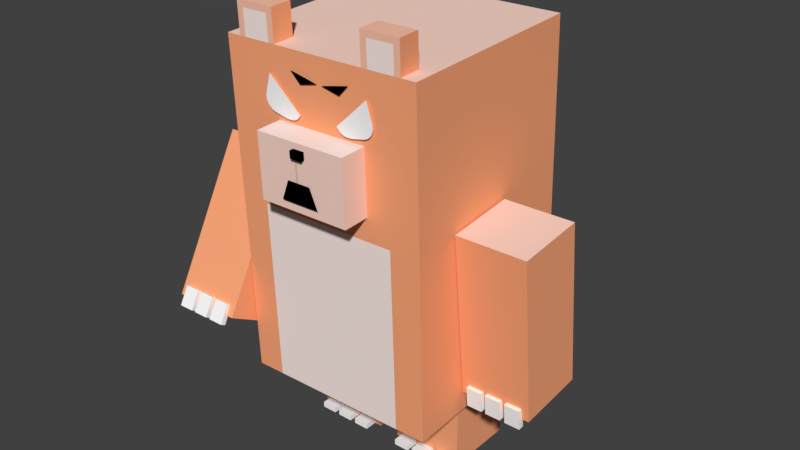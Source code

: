 # Source: bear_attack.blend  (saved by Blender 2.79.0; exported with 4.5.12 LTS)
import bpy
from mathutils import Matrix  # noqa: F401  (used for matrix-valued properties, if any)

bpy.ops.wm.read_factory_settings(use_empty=True)
scene = bpy.context.scene
scene.name = 'Scene'

# ---- collections
col_collection_1 = bpy.data.collections.new('Collection 1'); scene.collection.children.link(col_collection_1)

# ---- materials (node trees are filled in below, after node groups)
mat_frontcol = bpy.data.materials.new('FrontCol')
mat_frontcol.alpha_threshold = 0.0
mat_frontcol.use_transparent_shadow = False
mat_frontcol.diffuse_color = (1.0, 1.0, 1.0, 1.0)
mat_frontcol.specular_color = (0.3294, 0.3294, 0.3294)
mat_frontcol.roughness = 0.5
mat_color_05 = bpy.data.materials.new('Color_05')
mat_color_05.alpha_threshold = 0.0
mat_color_05.use_transparent_shadow = False
mat_color_05.diffuse_color = (1.0, 1.0, 1.0, 1.0)
mat_color_05.specular_color = (0.3294, 0.3294, 0.3294)
mat_color_05.roughness = 0.5
mat_frontcol_001 = bpy.data.materials.new('FrontCol.001')
mat_frontcol_001.alpha_threshold = 0.0
mat_frontcol_001.use_transparent_shadow = False
mat_frontcol_001.diffuse_color = (1.0, 1.0, 1.0, 1.0)
mat_frontcol_001.specular_color = (0.3294, 0.3294, 0.3294)
mat_frontcol_001.roughness = 0.5
mat_color_m0_001 = bpy.data.materials.new('Color_M0.001')
mat_color_m0_001.alpha_threshold = 0.0
mat_color_m0_001.use_transparent_shadow = False
mat_color_m0_001.diffuse_color = (0.0, 0.0, 0.0, 1.0)
mat_color_m0_001.specular_color = (0.3294, 0.3294, 0.3294)
mat_color_m0_001.roughness = 0.5
mat_color_b0_001 = bpy.data.materials.new('Color_B0.001')
mat_color_b0_001.alpha_threshold = 0.0
mat_color_b0_001.use_transparent_shadow = False
mat_color_b0_001.diffuse_color = (1.0, 0.3961, 0.1961, 1.0)
mat_color_b0_001.specular_color = (0.3294, 0.3294, 0.3294)
mat_color_b0_001.roughness = 0.5
mat_foregrou_001 = bpy.data.materials.new('Foregrou.001')
mat_foregrou_001.alpha_threshold = 0.0
mat_foregrou_001.use_transparent_shadow = False
mat_foregrou_001.diffuse_color = (0.0, 0.0, 0.0, 1.0)
mat_foregrou_001.specular_color = (0.3294, 0.3294, 0.3294)
mat_foregrou_001.roughness = 0.5
mat_color_01_001 = bpy.data.materials.new('Color_01.001')
mat_color_01_001.alpha_threshold = 0.0
mat_color_01_001.use_transparent_shadow = False
mat_color_01_001.diffuse_color = (1.0, 0.2471, 0.0, 1.0)
mat_color_01_001.specular_color = (0.3294, 0.3294, 0.3294)
mat_color_01_001.roughness = 0.5
mat_color_03 = bpy.data.materials.new('Color_03')
mat_color_03.alpha_threshold = 0.0
mat_color_03.use_transparent_shadow = False
mat_color_03.diffuse_color = (1.0, 0.8471, 0.8, 1.0)
mat_color_03.specular_color = (0.3294, 0.3294, 0.3294)
mat_color_03.roughness = 0.5
mat_color_02_001 = bpy.data.materials.new('Color_02.001')
mat_color_02_001.alpha_threshold = 0.0
mat_color_02_001.use_transparent_shadow = False
mat_color_02_001.diffuse_color = (1.0, 0.698, 0.6, 1.0)
mat_color_02_001.specular_color = (0.3294, 0.3294, 0.3294)
mat_color_02_001.roughness = 0.5
mat_color_04 = bpy.data.materials.new('Color_04')
mat_color_04.alpha_threshold = 0.0
mat_color_04.use_transparent_shadow = False
mat_color_04.diffuse_color = (1.0, 0.549, 0.3961, 1.0)
mat_color_04.specular_color = (0.3294, 0.3294, 0.3294)
mat_color_04.roughness = 0.5
mat_color_c0 = bpy.data.materials.new('Color_C0')
mat_color_c0.alpha_threshold = 0.0
mat_color_c0.use_transparent_shadow = False
mat_color_c0.diffuse_color = (1.0, 0.898, 0.8, 1.0)
mat_color_c0.specular_color = (0.3294, 0.3294, 0.3294)
mat_color_c0.roughness = 0.5

# ---- material node trees

# ---- world
world_world = bpy.data.worlds.new('World'); scene.world = world_world
world_world.color = (0.05088, 0.05088, 0.05088)
world_world.use_sun_shadow = False
world_world.sun_shadow_jitter_overblur = 0.0
world_world.cycles.sampling_method = 'MANUAL'

# ---- meshes
me_camera = bpy.data.meshes.new('Camera')
me_camera.from_pydata([], [], [])
me_camera.use_remesh_preserve_volume = False
me_camera.use_remesh_preserve_attributes = False
me_camera.use_mirror_vertex_groups = False
me_camera.update()
me_camera_002 = bpy.data.meshes.new('Camera.002')
me_camera_002.from_pydata([(-5.665, -23.82, 81.19), (-6.288, -23.82, 81.07), (-6.014, -23.82, 81.11), (-6.84, -23.82, 81.05), (-5.302, -23.82, 81.31), (-4.912, -23.82, 81.53), (-7.52, -23.82, 81.07), (-4.628, -23.82, 81.77), (-10.63, -23.82, 81.75), (-4.193, -23.82, 82.29), (-4.042, -23.82, 82.54), (-7.111, -23.82, 85.42), (-11.3, -23.82, 82.03), (-11.87, -23.82, 82.47), (-12.31, -23.82, 83.05), (-12.58, -23.82, 83.72), (-12.67, -23.82, 84.43), (-11.27, -23.82, 89.39), (-12.57, -23.82, 85.15), (7.68, -23.82, 81.08), (11.48, -23.82, 81.73), (8.36, -23.82, 81.09), (12.15, -23.82, 82.0), (7.129, -23.82, 81.11), (12.73, -23.82, 82.44), (6.855, -23.82, 81.14), (6.507, -23.82, 81.23), (6.145, -23.82, 81.36), (13.17, -23.82, 83.01), (5.758, -23.82, 81.58), (5.477, -23.82, 81.82), (13.45, -23.82, 83.68), (5.047, -23.82, 82.34), (13.55, -23.82, 84.39), (4.899, -23.82, 82.6), (8.001, -23.82, 85.44), (13.46, -23.82, 85.11), (12.21, -23.82, 89.37)], [], [(0, 1, 2), (1, 0, 3), (3, 0, 4), (3, 4, 5), (3, 5, 6), (6, 5, 7), (6, 7, 8), (8, 7, 9), (8, 9, 10), (8, 10, 11), (8, 11, 12), (12, 11, 13), (13, 11, 14), (14, 11, 15), (15, 11, 16), (16, 11, 17), (16, 17, 18), (19, 20, 21), (20, 19, 22), (22, 19, 23), (22, 23, 24), (24, 23, 25), (24, 25, 26), (24, 26, 27), (24, 27, 28), (28, 27, 29), (28, 29, 30), (28, 30, 31), (31, 30, 32), (31, 32, 33), (33, 32, 34), (33, 34, 35), (33, 35, 36), (36, 35, 37)])
_uv = me_camera_002.uv_layers.new(name='UVMap')
_uv.uv.foreach_set('vector', [15.3, 6.076, 14.03, 6.073, 14.59, 6.045, 14.03, 6.073, 15.3, 6.076, 12.94, 6.219, 12.94, 6.219, 15.3, 6.076, 16.06, 6.195, 12.94, 6.219, 16.06, 6.195, 16.91, 6.494, 12.94, 6.219, 16.91, 6.494, 11.61, 6.511, 11.61, 6.511, 16.91, 6.494, 17.55, 6.862, 11.61, 6.511, 17.55, 6.862, 5.718, 8.938, 5.718, 8.938, 17.55, 6.862, 18.59, 7.72, 5.718, 8.938, 18.59, 7.72, 18.97, 8.166, 5.718, 8.938, 18.97, 8.166, 13.95, 14.92, 5.718, 8.938, 13.95, 14.92, 4.507, 9.724, 4.507, 9.724, 13.95, 14.92, 3.54, 10.8, 3.54, 10.8, 13.95, 14.92, 2.885, 12.08, 2.885, 12.08, 13.95, 14.92, 2.585, 13.5, 2.585, 13.5, 13.95, 14.92, 2.66, 14.94, 2.66, 14.94, 13.95, 14.92, 7.16, 24.2, 2.66, 14.94, 7.16, 24.2, 3.106, 16.31, -41.53, 1.144, -49.25, 1.093, -42.88, 0.9398, -49.25, 1.093, -41.53, 1.144, -50.66, 1.393, -50.66, 1.393, -41.53, 1.144, -40.46, 1.399, -50.66, 1.393, -40.46, 1.399, -51.95, 2.049, -51.95, 2.049, -40.46, 1.399, -39.93, 1.571, -51.95, 2.049, -39.93, 1.571, -39.28, 1.856, -51.95, 2.049, -39.28, 1.856, -38.61, 2.24, -51.95, 2.049, -38.61, 2.24, -53.02, 3.015, -53.02, 3.015, -38.61, 2.24, -37.93, 2.822, -53.02, 3.015, -37.93, 2.822, -37.46, 3.395, -53.02, 3.015, -37.46, 3.395, -53.81, 4.226, -53.81, 4.226, -37.46, 3.395, -36.8, 4.569, -53.81, 4.226, -36.8, 4.569, -54.26, 5.6, -54.26, 5.6, -36.8, 4.569, -36.6, 5.123, -54.26, 5.6, -36.6, 5.123, -43.71, 9.629, -54.26, 5.6, -43.71, 9.629, -54.33, 7.042, -54.33, 7.042, -43.71, 9.629, -53.38, 15.86])
me_camera_002.materials.append(mat_frontcol)
me_camera_002.use_remesh_preserve_volume = False
me_camera_002.use_remesh_preserve_attributes = False
me_camera_002.use_mirror_vertex_groups = False
me_camera_002.update()
me_mesh01_001 = bpy.data.meshes.new('Mesh01.001')
me_mesh01_001.from_pydata([(-2.604, -29.99, 72.28), (4.396, -29.99, 67.88), (-4.354, -29.99, 67.88), (2.709, -29.99, 72.28), (7.6, -23.69, 90.96), (1.321, -23.69, 89.58), (5.418, -23.69, 88.62), (3.052, -23.69, 89.97), (7.6, -23.69, 90.96), (3.052, -23.62, 89.97), (3.052, -23.69, 89.97), (7.6, -23.62, 90.96), (7.6, -23.69, 90.96), (5.418, -23.62, 88.62), (7.6, -23.62, 90.96), (5.418, -23.69, 88.62), (1.321, -23.69, 89.58), (5.418, -23.62, 88.62), (5.418, -23.69, 88.62), (1.321, -23.62, 89.58), (3.052, -23.69, 89.97), (1.321, -23.62, 89.58), (1.321, -23.69, 89.58), (3.052, -23.62, 89.97), (7.6, -23.62, 90.96), (1.321, -23.62, 89.58), (3.052, -23.62, 89.97), (5.418, -23.62, 88.62), (-6.211, -23.62, 90.97), (0.06821, -23.62, 89.59), (-4.03, -23.62, 88.64), (-1.663, -23.62, 89.98), (-6.211, -23.62, 90.97), (-1.663, -23.69, 89.98), (-1.663, -23.62, 89.98), (-6.211, -23.69, 90.97), (-6.211, -23.62, 90.97), (-4.03, -23.69, 88.64), (-6.211, -23.69, 90.97), (-4.03, -23.62, 88.64), (0.06821, -23.62, 89.59), (-4.03, -23.69, 88.64), (-4.03, -23.62, 88.64), (0.06821, -23.69, 89.59), (-1.663, -23.62, 89.98), (0.06821, -23.69, 89.59), (0.06821, -23.62, 89.59), (-1.663, -23.69, 89.98), (-6.211, -23.69, 90.97), (0.06821, -23.69, 89.59), (-1.663, -23.69, 89.98), (-4.03, -23.69, 88.64)], [], [(0, 1, 2), (1, 0, 3), (4, 5, 6), (5, 4, 7), (8, 9, 10), (9, 8, 11), (12, 13, 14), (13, 12, 15), (16, 17, 18), (17, 16, 19), (20, 21, 22), (21, 20, 23), (24, 25, 26), (25, 24, 27), (28, 29, 30), (29, 28, 31), (32, 33, 34), (33, 32, 35), (36, 37, 38), (37, 36, 39), (40, 41, 42), (41, 40, 43), (44, 45, 46), (45, 44, 47), (48, 49, 50), (49, 48, 51)])
me_mesh01_001.polygons.foreach_set('material_index', [2, 2, 2, 2, 2, 2, 2, 2, 2, 2, 2, 2, 2, 2, 2, 2, 2, 2, 2, 2, 2, 2, 2, 2, 2, 2])
_uv = me_mesh01_001.uv_layers.new(name='UVMap')
_uv.uv.foreach_set('vector', [2.604, 72.28, -4.396, 67.88, 4.354, 67.88, -4.396, 67.88, 2.604, 72.28, -2.709, 72.28, 7.6, 90.96, 1.321, 89.58, 5.418, 88.62, 1.321, 89.58, 7.6, 90.96, 3.052, 89.97, 23.89, 26.76, 23.82, 22.1, 23.89, 22.1, 23.82, 22.1, 23.89, 26.76, 23.82, 26.76, -23.89, 71.69, -23.82, 68.49, -23.82, 71.69, -23.82, 68.49, -23.89, 71.69, -23.89, 68.49, 23.89, 18.98, 23.82, 14.77, 23.89, 14.77, 23.82, 14.77, 23.89, 18.98, 23.82, 18.98, 23.89, 23.07, 23.82, 21.29, 23.89, 21.29, 23.82, 21.29, 23.89, 23.07, 23.82, 23.07, -7.6, 90.96, -1.321, 89.58, -3.052, 89.97, -1.321, 89.58, -7.6, 90.96, -5.418, 88.62, 6.211, 90.97, -0.06821, 89.59, 4.03, 88.64, -0.06821, 89.59, 6.211, 90.97, 1.663, 89.98, -23.82, 25.4, -23.89, 20.75, -23.82, 20.75, -23.89, 20.75, -23.82, 25.4, -23.89, 25.4, 23.82, 70.75, 23.89, 67.55, 23.89, 70.75, 23.89, 67.55, 23.82, 70.75, 23.82, 67.55, -23.82, 20.34, -23.89, 16.13, -23.82, 16.13, -23.89, 16.13, -23.82, 20.34, -23.89, 20.34, -23.82, 21.72, -23.89, 19.94, -23.82, 19.94, -23.89, 19.94, -23.82, 21.72, -23.89, 21.72, -6.211, 90.97, 0.06821, 89.59, -1.663, 89.98, 0.06821, 89.59, -6.211, 90.97, -4.03, 88.64])
me_mesh01_001.materials.append(mat_color_05)
me_mesh01_001.materials.append(mat_frontcol_001)
me_mesh01_001.materials.append(mat_color_m0_001)
me_mesh01_001.use_remesh_preserve_volume = False
me_mesh01_001.use_remesh_preserve_attributes = False
me_mesh01_001.use_mirror_vertex_groups = False
me_mesh01_001.update()
me_group1_001 = bpy.data.meshes.new('Group1.001')
me_group1_001.from_pydata([(4.005, 33.94, 24.94), (-3.021, 27.69, 24.94), (-3.021, 33.94, 24.94), (4.005, 27.69, 24.94), (4.005, 33.94, 24.94), (4.005, 27.69, 30.56), (4.005, 27.69, 24.94), (4.005, 33.94, 30.56), (4.005, 33.94, 24.94), (-3.021, 33.94, 30.56), (4.005, 33.94, 30.56), (-3.021, 33.94, 24.94), (-3.021, 33.94, 30.56), (-3.021, 33.94, 24.94), (-3.021, 27.69, 30.56), (4.005, 27.69, 30.56), (4.005, 27.69, 24.94), (4.005, 27.69, 30.56), (-3.021, 33.94, 30.56), (-3.021, 27.69, 30.56), (4.005, 33.94, 30.56)], [], [(0, 1, 2), (1, 0, 3), (4, 5, 6), (5, 4, 7), (8, 9, 10), (9, 8, 11), (1, 12, 13), (12, 1, 14), (1, 15, 14), (15, 1, 16), (17, 18, 19), (18, 17, 20)])
me_group1_001.polygons.foreach_set('material_index', [0, 0, 2, 2, 2, 2, 2, 2, 2, 2, 0, 0])
_uv = me_group1_001.uv_layers.new(name='UVMap')
_uv.uv.foreach_set('vector', [-7.026, 6.25, 0.0, 0.0, 0.0, 6.25, 0.0, 0.0, -7.026, 6.25, -7.026, 0.0, 6.25, 0.0, 0.0, 5.625, 0.0, 0.0, 0.0, 5.625, 6.25, 0.0, 6.25, 5.625, -7.026, 0.0, 0.0, 5.625, -7.026, 5.625, 0.0, 5.625, -7.026, 0.0, 0.0, 0.0, 0.0, 0.0, -6.25, 5.625, -6.25, 0.0, -6.25, 5.625, 0.0, 0.0, 0.0, 5.625, 0.0, 0.0, 7.026, 5.625, 0.0, 5.625, 7.026, 5.625, 0.0, 0.0, 7.026, 0.0, 7.026, 0.0, 0.0, 6.25, 0.0, 0.0, 0.0, 6.25, 7.026, 0.0, 7.026, 6.25])
me_group1_001.materials.append(mat_color_b0_001)
me_group1_001.materials.append(mat_color_b0_001)
me_group1_001.materials.append(mat_color_b0_001)
me_group1_001.use_remesh_preserve_volume = False
me_group1_001.use_remesh_preserve_attributes = False
me_group1_001.use_mirror_vertex_groups = False
me_group1_001.update()
me_mesh20 = bpy.data.meshes.new('Mesh20')
me_mesh20.from_pydata([(0.06153, -30.89, 77.13), (0.01341, -30.89, 77.13), (0.01341, -30.89, 72.32), (0.01341, -30.89, 72.32), (0.06153, -30.89, 72.32), (22.66, 21.24, 19.0), (-22.41, -23.82, 19.0), (-22.41, 21.24, 19.0), (-15.97, -23.82, 19.0), (15.77, -23.82, 19.0), (22.66, -23.82, 19.0), (22.66, 21.24, 19.0), (22.66, -23.82, 94.94), (22.66, -23.82, 19.0), (22.66, 21.24, 94.94), (22.66, 21.24, 19.0), (-22.41, 21.24, 94.94), (22.66, 21.24, 94.94), (-22.41, 21.24, 19.0), (-22.41, -23.82, 19.0), (-22.41, 21.24, 94.94), (-22.41, 21.24, 19.0), (-22.41, -23.82, 94.94), (-22.41, -23.82, 19.0), (-15.97, -23.82, 60.49), (-22.41, -23.82, 94.94), (-15.97, -23.82, 19.0), (-15.97, -23.82, 19.0), (15.77, -23.82, 60.49), (15.77, -23.82, 19.0), (22.66, -23.82, 19.0), (15.77, -23.82, 19.0), (22.66, -23.82, 94.94), (10.53, -23.82, 65.71), (10.53, -23.82, 80.09), (-10.34, -23.82, 80.09), (-10.34, -23.82, 65.71), (10.53, -23.82, 65.71), (-10.34, -29.89, 65.71), (-10.34, -23.82, 65.71), (10.53, -29.89, 65.71), (10.53, -23.82, 65.71), (10.53, -29.89, 80.09), (10.53, -29.89, 65.71), (10.53, -23.82, 80.09), (-10.34, -23.82, 80.09), (10.53, -29.89, 80.09), (10.53, -23.82, 80.09), (-10.34, -29.89, 80.09), (-10.34, -23.82, 80.09), (-10.34, -29.89, 65.71), (-10.34, -29.89, 80.09), (-10.34, -23.82, 65.71), (-10.34, -29.89, 65.71), (-1.275, -29.89, 77.13), (-10.34, -29.89, 80.09), (1.35, -29.89, 77.13), (10.53, -29.89, 80.09), (10.53, -29.89, 65.71), (1.35, -29.89, 78.77), (-1.275, -29.89, 78.77), (-1.275, -30.89, 77.13), (-1.275, -29.89, 78.77), (-1.275, -29.89, 77.13), (-1.275, -30.89, 78.77), (-1.275, -30.89, 77.13), (1.35, -30.89, 78.77), (-1.275, -30.89, 78.77), (0.03747, -30.89, 77.13), (1.35, -30.89, 77.13), (0.03747, -30.89, 77.13), (1.35, -29.89, 77.13), (1.35, -30.89, 77.13), (-1.275, -30.89, 77.13), (-1.275, -29.89, 77.13), (1.35, -29.89, 77.13), (1.35, -30.89, 78.77), (1.35, -30.89, 77.13), (1.35, -29.89, 78.77), (-1.275, -29.89, 78.77), (1.35, -30.89, 78.77), (1.35, -29.89, 78.77), (-1.275, -30.89, 78.77), (19.36, -23.82, 94.94), (22.66, -23.82, 94.94), (19.36, -18.82, 94.94), (19.36, -23.82, 94.94), (22.66, 21.24, 94.94), (10.56, -18.82, 94.94), (-10.32, -18.82, 94.94), (-19.12, -18.82, 94.94), (-22.41, 21.24, 94.94), (-19.12, -23.82, 94.94), (-22.41, -23.82, 94.94), (-17.68, -23.82, 94.94), (-19.12, -23.82, 94.94), (-11.76, -23.82, 94.94), (-10.32, -23.82, 94.94), (10.56, -23.82, 94.94), (12.0, -23.82, 94.94), (17.92, -23.82, 94.94), (17.92, -23.82, 94.94), (12.0, -23.82, 94.94), (10.56, -23.82, 94.94), (-10.32, -23.82, 94.94), (-11.76, -23.82, 94.94), (-17.68, -23.82, 94.94), (-19.12, -23.82, 94.94), (-19.12, -18.82, 102.0), (-19.12, -18.82, 94.94), (-19.12, -23.82, 102.0), (-17.68, -23.82, 100.6), (-19.12, -23.82, 102.0), (-11.76, -23.82, 100.6), (-10.32, -23.82, 102.0), (-10.32, -18.82, 94.94), (-10.32, -23.82, 102.0), (-10.32, -23.82, 94.94), (-10.32, -18.82, 102.0), (-10.32, -18.82, 94.94), (-19.12, -18.82, 102.0), (-10.32, -18.82, 102.0), (-19.12, -18.82, 94.94), (-19.12, -18.82, 102.0), (-10.32, -23.82, 102.0), (-10.32, -18.82, 102.0), (-19.12, -23.82, 102.0), (10.56, -23.82, 94.94), (10.56, -18.82, 102.0), (10.56, -18.82, 94.94), (10.56, -23.82, 102.0), (12.0, -23.82, 100.6), (10.56, -23.82, 102.0), (17.92, -23.82, 100.6), (19.36, -23.82, 102.0), (19.36, -18.82, 94.94), (19.36, -23.82, 102.0), (19.36, -23.82, 94.94), (19.36, -18.82, 102.0), (19.36, -18.82, 94.94), (10.56, -18.82, 102.0), (19.36, -18.82, 102.0), (10.56, -18.82, 94.94), (10.56, -18.82, 102.0), (19.36, -23.82, 102.0), (19.36, -18.82, 102.0), (10.56, -23.82, 102.0)], [], [(0, 1, 2), (0, 3, 4), (5, 6, 7), (6, 5, 8), (8, 5, 9), (9, 5, 10), (11, 12, 13), (12, 11, 14), (15, 16, 17), (16, 15, 18), (19, 20, 21), (20, 19, 22), (23, 24, 25), (24, 23, 26), (27, 28, 24), (28, 27, 29), (30, 28, 31), (28, 30, 32), (28, 32, 33), (33, 32, 34), (34, 32, 35), (25, 35, 32), (25, 36, 35), (25, 24, 36), (36, 24, 33), (28, 33, 24), (37, 38, 39), (38, 37, 40), (41, 42, 43), (42, 41, 44), (45, 46, 47), (46, 45, 48), (49, 50, 51), (50, 49, 52), (53, 54, 55), (54, 53, 56), (53, 57, 56), (57, 53, 58), (56, 57, 59), (59, 57, 60), (55, 60, 57), (55, 54, 60), (61, 62, 63), (62, 61, 64), (65, 66, 67), (68, 66, 65), (66, 68, 69), (70, 71, 72), (73, 71, 70), (71, 73, 74), (75, 76, 77), (76, 75, 78), (79, 80, 81), (80, 79, 82), (25, 32, 83), (84, 85, 86), (87, 85, 84), (87, 88, 85), (87, 89, 88), (87, 90, 89), (91, 90, 87), (91, 92, 90), (92, 91, 93), (25, 94, 95), (25, 96, 94), (25, 97, 96), (25, 98, 97), (25, 99, 98), (25, 100, 99), (25, 83, 100), (85, 101, 86), (85, 102, 101), (88, 102, 85), (102, 88, 103), (88, 89, 103), (103, 89, 104), (89, 105, 104), (89, 106, 105), (90, 106, 89), (106, 90, 92), (107, 108, 109), (108, 107, 110), (95, 111, 112), (111, 95, 94), (94, 113, 111), (113, 94, 96), (96, 114, 113), (114, 96, 97), (115, 116, 117), (116, 115, 118), (119, 120, 121), (120, 119, 122), (123, 124, 125), (124, 123, 126), (112, 111, 114), (113, 114, 111), (127, 128, 129), (128, 127, 130), (98, 131, 132), (131, 98, 99), (99, 133, 131), (133, 99, 100), (100, 134, 133), (134, 100, 83), (135, 136, 137), (136, 135, 138), (139, 140, 141), (140, 139, 142), (143, 144, 145), (144, 143, 146), (132, 131, 134), (133, 134, 131)])
me_mesh20.polygons.foreach_set('material_index', [0, 0, 1, 1, 1, 1, 2, 2, 2, 2, 2, 2, 2, 2, 3, 3, 2, 2, 2, 2, 2, 2, 2, 2, 2, 2, 4, 4, 4, 4, 3, 3, 4, 4, 4, 4, 4, 4, 4, 4, 4, 4, 5, 5, 5, 5, 5, 5, 5, 5, 5, 5, 5, 5, 2, 4, 4, 4, 4, 4, 4, 4, 4, 2, 2, 2, 2, 2, 2, 2, 1, 1, 1, 1, 4, 4, 1, 1, 1, 1, 2, 2, 6, 6, 3, 3, 6, 6, 2, 2, 2, 2, 6, 6, 6, 6, 2, 2, 6, 6, 3, 3, 6, 6, 2, 2, 2, 2, 6, 6, 6, 6])
_uv = me_mesh20.uv_layers.new(name='UVMap')
_uv.uv.foreach_set('vector', [0.0, 0.0, 0.0, 0.0, 1.0, 1.0, 0.0, 0.0, 0.0, 0.0, 1.0, 1.0, -45.06, 52.12, 0.0, 7.062, 0.0, 52.12, 0.0, 7.062, -45.06, 52.12, -6.439, 7.062, -6.439, 7.062, -45.06, 52.12, -38.18, 7.062, -38.18, 7.062, -45.06, 52.12, -45.06, 7.062, 52.12, 0.0, 7.062, 75.94, 7.062, 0.0, 7.062, 75.94, 52.12, 0.0, 52.12, 75.94, -45.06, 0.0, 0.0, 75.94, -45.06, 75.94, 0.0, 75.94, -45.06, 0.0, 0.0, 0.0, -7.062, 0.0, -52.12, 75.94, -52.12, 0.0, -52.12, 75.94, -7.062, 0.0, -7.062, 75.94, -1.216e-17, -8.309e-16, 6.439, 41.49, -1.216e-17, 75.94, 6.439, 41.49, -1.216e-17, -8.309e-16, 6.439, -2.215e-14, 6.439, -2.011e-14, 38.18, 41.49, 6.439, 41.49, 38.18, 41.49, 6.439, -2.011e-14, 38.18, -2.011e-14, 45.06, -8.309e-16, 38.18, 41.49, 38.18, -2.215e-14, 38.18, 41.49, 45.06, -8.309e-16, 45.06, 75.94, 38.18, 41.49, 45.06, 75.94, 32.94, 46.71, 32.94, 46.71, 45.06, 75.94, 32.94, 61.09, 32.94, 61.09, 45.06, 75.94, 12.07, 61.09, -1.216e-17, 75.94, 12.07, 61.09, 45.06, 75.94, -1.216e-17, 75.94, 12.07, 46.71, 12.07, 61.09, -1.216e-17, 75.94, 6.439, 41.49, 12.07, 46.71, 12.07, 46.71, 6.439, 41.49, 32.94, 46.71, 38.18, 41.49, 32.94, 46.71, 6.439, 41.49, -32.94, 7.062, -12.07, 1.0, -12.07, 7.062, -12.07, 1.0, -32.94, 7.062, -32.94, 1.0, 7.062, 46.71, 1.0, 61.09, 1.0, 46.71, 1.0, 61.09, 7.062, 46.71, 7.062, 61.09, 12.07, 7.062, 32.94, 1.0, 32.94, 7.062, 32.94, 1.0, 12.07, 7.062, 12.07, 1.0, -7.062, 61.09, -1.0, 46.71, -1.0, 61.09, -1.0, 46.71, -7.062, 61.09, -7.062, 46.71, 12.07, 46.71, 21.13, 58.13, 12.07, 61.09, 21.13, 58.13, 12.07, 46.71, 23.76, 58.13, 12.07, 46.71, 32.94, 61.09, 23.76, 58.13, 32.94, 61.09, 12.07, 46.71, 32.94, 46.71, 23.76, 58.13, 32.94, 61.09, 23.76, 59.77, 23.76, 59.77, 32.94, 61.09, 21.13, 59.77, 12.07, 61.09, 21.13, 59.77, 32.94, 61.09, 12.07, 61.09, 21.13, 58.13, 21.13, 59.77, 0.0, 58.13, -1.0, 59.77, -1.0, 58.13, -1.0, 59.77, 0.0, 58.13, 0.0, 59.77, 21.13, 58.13, 23.76, 59.77, 21.13, 59.77, 22.44, 58.13, 23.76, 59.77, 21.13, 58.13, 23.76, 59.77, 22.44, 58.13, 23.76, 58.13, -22.44, 0.0, -23.76, 1.0, -23.76, 0.0, -21.13, 0.0, -23.76, 1.0, -22.44, 0.0, -23.76, 1.0, -21.13, 0.0, -21.13, 1.0, 1.0, 58.13, 0.0, 59.77, 0.0, 58.13, 0.0, 59.77, 1.0, 58.13, 1.0, 59.77, 21.13, 1.0, 23.76, 0.0, 23.76, 1.0, 23.76, 0.0, 21.13, 1.0, 21.13, 0.0, -1.216e-17, 75.94, 45.06, 75.94, 41.76, 75.94, 45.06, 7.062, 41.76, 12.06, 41.76, 7.062, 45.06, 52.12, 41.76, 12.06, 45.06, 7.062, 45.06, 52.12, 32.96, 12.06, 41.76, 12.06, 45.06, 52.12, 12.09, 12.06, 32.96, 12.06, 45.06, 52.12, 3.287, 12.06, 12.09, 12.06, 0.0, 52.12, 3.287, 12.06, 45.06, 52.12, 0.0, 52.12, 3.287, 7.062, 3.287, 12.06, 3.287, 7.062, 0.0, 52.12, 0.0, 7.062, -1.216e-17, 75.94, 4.725, 75.94, 3.287, 75.94, -1.216e-17, 75.94, 10.65, 75.94, 4.725, 75.94, -1.216e-17, 75.94, 12.09, 75.94, 10.65, 75.94, -1.216e-17, 75.94, 32.96, 75.94, 12.09, 75.94, -1.216e-17, 75.94, 34.4, 75.94, 32.96, 75.94, -1.216e-17, 75.94, 40.33, 75.94, 34.4, 75.94, -1.216e-17, 75.94, 41.76, 75.94, 40.33, 75.94, 41.76, 12.06, 40.33, 7.062, 41.76, 7.062, 41.76, 12.06, 34.4, 7.062, 40.33, 7.062, 32.96, 12.06, 34.4, 7.062, 41.76, 12.06, 34.4, 7.062, 32.96, 12.06, 32.96, 7.062, 32.96, 12.06, 12.09, 12.06, 32.96, 7.062, 32.96, 7.062, 12.09, 12.06, 12.09, 7.062, 12.09, 12.06, 10.65, 7.062, 12.09, 7.062, 12.09, 12.06, 4.725, 7.062, 10.65, 7.062, 3.287, 12.06, 4.725, 7.062, 12.09, 12.06, 4.725, 7.062, 3.287, 12.06, 3.287, 7.062, -7.062, 75.94, -12.06, 83.0, -12.06, 75.94, -12.06, 83.0, -7.062, 75.94, -7.062, 83.0, 3.287, 75.94, 4.725, 81.56, 3.287, 83.0, 4.725, 81.56, 3.287, 75.94, 4.725, 75.94, 4.725, 75.94, 10.65, 81.56, 4.725, 81.56, 10.65, 81.56, 4.725, 75.94, 10.65, 75.94, 10.65, 75.94, 12.09, 83.0, 10.65, 81.56, 12.09, 83.0, 10.65, 75.94, 12.09, 75.94, 12.06, 75.94, 7.062, 83.0, 7.062, 75.94, 7.062, 83.0, 12.06, 75.94, 12.06, 83.0, -12.09, 75.94, -3.287, 83.0, -12.09, 83.0, -3.287, 83.0, -12.09, 75.94, -3.287, 75.94, 3.287, 12.06, 12.09, 7.062, 12.09, 12.06, 12.09, 7.062, 3.287, 12.06, 3.287, 7.062, 3.287, 83.0, 4.725, 81.56, 12.09, 83.0, 10.65, 81.56, 12.09, 83.0, 4.725, 81.56, -7.062, 75.94, -12.06, 83.0, -12.06, 75.94, -12.06, 83.0, -7.062, 75.94, -7.062, 83.0, 32.96, 75.94, 34.4, 81.56, 32.96, 83.0, 34.4, 81.56, 32.96, 75.94, 34.4, 75.94, 34.4, 75.94, 40.33, 81.56, 34.4, 81.56, 40.33, 81.56, 34.4, 75.94, 40.33, 75.94, 40.33, 75.94, 41.76, 83.0, 40.33, 81.56, 41.76, 83.0, 40.33, 75.94, 41.76, 75.94, 12.06, 75.94, 7.062, 83.0, 7.062, 75.94, 7.062, 83.0, 12.06, 75.94, 12.06, 83.0, -41.76, 75.94, -32.96, 83.0, -41.76, 83.0, -32.96, 83.0, -41.76, 75.94, -32.96, 75.94, 32.96, 12.06, 41.76, 7.062, 41.76, 12.06, 41.76, 7.062, 32.96, 12.06, 32.96, 7.062, 32.96, 83.0, 34.4, 81.56, 41.76, 83.0, 40.33, 81.56, 41.76, 83.0, 34.4, 81.56])
me_mesh20.materials.append(mat_foregrou_001)
me_mesh20.materials.append(mat_color_01_001)
me_mesh20.materials.append(mat_color_b0_001)
me_mesh20.materials.append(mat_color_03)
me_mesh20.materials.append(mat_color_02_001)
me_mesh20.materials.append(mat_color_m0_001)
me_mesh20.materials.append(mat_color_04)
me_mesh20.use_remesh_preserve_volume = False
me_mesh20.use_remesh_preserve_attributes = False
me_mesh20.use_mirror_vertex_groups = False
me_mesh20.update()
me_mesh01 = bpy.data.meshes.new('Mesh01')
me_mesh01.from_pydata([(6.911, -8.305, 0.0001717), (-9.027, -8.305, -37.69), (6.973, -8.305, -37.69), (-9.089, -8.305, 0.0001717), (6.911, -8.305, 0.0001717), (-9.089, 7.695, 0.0001717), (-9.089, -8.305, 0.0001717), (6.911, 7.695, 0.0001717), (6.911, -8.305, 0.0001717), (6.973, 7.695, -37.69), (6.911, 7.695, 0.0001717), (6.973, -8.305, -37.69), (6.973, -8.305, -37.69), (4.847, -6.726, -37.69), (6.973, 7.695, -37.69), (2.347, -6.726, -37.69), (0.2157, -6.726, -37.69), (-2.284, -6.726, -37.69), (-4.403, -6.726, -37.69), (-6.903, -6.726, -37.69), (-9.027, -8.305, -37.69), (-6.903, -4.226, -37.69), (-5.972, 6.348, -37.69), (-9.027, 7.695, -37.69), (-9.089, 7.695, 0.0001717), (6.973, 7.695, -37.69), (-9.027, 7.695, -37.69), (6.911, 7.695, 0.0001717), (-9.027, -8.305, -37.69), (-9.089, 7.695, 0.0001717), (-9.027, 7.695, -37.69), (-9.089, -8.305, 0.0001717), (3.909, 6.348, -37.69), (3.909, -3.251, -37.69), (4.847, -4.226, -37.69), (2.347, -4.226, -37.69), (0.2157, -4.226, -37.69), (-2.284, -4.226, -37.69), (-4.403, -4.226, -37.69), (-5.972, -3.251, -37.69), (5.334, -9.196, -35.18), (1.771, -9.196, -39.81), (5.334, -9.196, -39.81), (1.771, -9.196, -35.18), (5.334, -9.196, -35.18), (1.771, -7.883, -35.18), (1.771, -9.196, -35.18), (5.334, -7.883, -35.18), (5.334, -9.196, -35.18), (5.334, -7.883, -39.81), (5.334, -7.883, -35.18), (5.334, -9.196, -39.81), (1.771, -9.196, -39.81), (5.334, -7.883, -39.81), (5.334, -9.196, -39.81), (1.771, -7.883, -39.81), (1.771, -9.196, -39.81), (1.771, -7.883, -35.18), (1.771, -7.883, -39.81), (1.771, -9.196, -35.18), (1.771, -7.883, -35.18), (5.334, -7.883, -39.81), (1.771, -7.883, -39.81), (5.334, -7.883, -35.18), (-3.834, -7.883, -39.81), (-3.834, -9.196, -35.18), (-3.834, -9.196, -39.81), (-3.834, -7.883, -35.18), (-3.834, -7.883, -39.81), (-7.397, -7.883, -35.18), (-3.834, -7.883, -35.18), (-7.397, -7.883, -39.81), (-3.834, -7.883, -39.81), (-7.397, -9.196, -39.81), (-7.397, -7.883, -39.81), (-3.834, -9.196, -39.81), (-3.834, -9.196, -35.18), (-7.397, -9.196, -39.81), (-3.834, -9.196, -39.81), (-7.397, -9.196, -35.18), (-3.834, -9.196, -35.18), (-7.397, -7.883, -35.18), (-7.397, -9.196, -35.18), (-3.834, -7.883, -35.18), (-7.397, -7.883, -35.18), (-7.397, -9.196, -39.81), (-7.397, -9.196, -35.18), (-7.397, -7.883, -39.81), (0.6723, -7.883, -39.81), (0.6723, -9.196, -35.18), (0.6723, -9.196, -39.81), (0.6723, -7.883, -35.18), (0.6723, -7.883, -39.81), (-2.89, -7.883, -35.18), (0.6723, -7.883, -35.18), (-2.89, -7.883, -39.81), (0.6723, -7.883, -39.81), (-2.89, -9.196, -39.81), (-2.89, -7.883, -39.81), (0.6723, -9.196, -39.81), (0.6723, -9.196, -35.18), (-2.89, -9.196, -39.81), (0.6723, -9.196, -39.81), (-2.89, -9.196, -35.18), (0.6723, -9.196, -35.18), (-2.89, -7.883, -35.18), (-2.89, -9.196, -35.18), (0.6723, -7.883, -35.18), (-2.89, -7.883, -35.18), (-2.89, -9.196, -39.81), (-2.89, -9.196, -35.18), (-2.89, -7.883, -39.81)], [], [(0, 1, 2), (1, 0, 3), (4, 5, 6), (5, 4, 7), (8, 9, 10), (9, 8, 11), (12, 13, 14), (12, 15, 13), (12, 16, 15), (12, 17, 16), (12, 18, 17), (12, 19, 18), (20, 19, 12), (19, 20, 21), (20, 22, 21), (23, 22, 20), (22, 23, 14), (24, 25, 26), (25, 24, 27), (28, 29, 30), (29, 28, 31), (22, 14, 32), (32, 14, 33), (33, 14, 34), (34, 14, 13), (15, 34, 13), (34, 15, 35), (15, 16, 35), (36, 35, 16), (36, 33, 35), (37, 33, 36), (38, 33, 37), (38, 39, 33), (21, 39, 38), (39, 21, 22), (32, 39, 22), (39, 32, 33), (38, 19, 21), (19, 38, 18), (38, 37, 18), (17, 18, 37), (36, 17, 37), (17, 36, 16), (35, 33, 34), (40, 41, 42), (41, 40, 43), (44, 45, 46), (45, 44, 47), (48, 49, 50), (49, 48, 51), (52, 53, 54), (53, 52, 55), (56, 57, 58), (57, 56, 59), (60, 61, 62), (61, 60, 63), (64, 65, 66), (65, 64, 67), (68, 69, 70), (69, 68, 71), (72, 73, 74), (73, 72, 75), (76, 77, 78), (77, 76, 79), (80, 81, 82), (81, 80, 83), (84, 85, 86), (85, 84, 87), (88, 89, 90), (89, 88, 91), (92, 93, 94), (93, 92, 95), (96, 97, 98), (97, 96, 99), (100, 101, 102), (101, 100, 103), (104, 105, 106), (105, 104, 107), (108, 109, 110), (109, 108, 111)])
me_mesh01.polygons.foreach_set('material_index', [0, 0, 1, 1, 0, 0, 2, 2, 2, 2, 2, 2, 2, 2, 2, 2, 2, 0, 0, 0, 0, 2, 2, 2, 2, 3, 3, 2, 2, 2, 2, 2, 2, 2, 2, 3, 3, 3, 3, 2, 2, 3, 3, 2, 4, 4, 4, 4, 4, 4, 4, 4, 4, 4, 4, 4, 4, 4, 4, 4, 4, 4, 4, 4, 4, 4, 4, 4, 4, 4, 4, 4, 4, 4, 4, 4, 4, 4, 4, 4])
_uv = me_mesh01.uv_layers.new(name='UVMap')
_uv.uv.foreach_set('vector', [16.0, 39.81, 0.0625, 2.118, 16.06, 2.118, 0.0625, 2.118, 16.0, 39.81, 0.0, 39.81, 16.0, 0.8906, 0.0, 16.89, 0.0, 0.8906, 0.0, 16.89, 16.0, 0.8906, 16.0, 16.89, 0.8906, 39.78, 16.89, 2.091, 16.89, 39.78, 16.89, 2.091, 0.8906, 39.78, 0.8906, 2.091, -16.06, 0.8906, -13.94, 2.469, -16.06, 16.89, -16.06, 0.8906, -11.44, 2.469, -13.94, 2.469, -16.06, 0.8906, -9.305, 2.469, -11.44, 2.469, -16.06, 0.8906, -6.805, 2.469, -9.305, 2.469, -16.06, 0.8906, -4.686, 2.469, -6.805, 2.469, -16.06, 0.8906, -2.186, 2.469, -4.686, 2.469, -0.0625, 0.8906, -2.186, 2.469, -16.06, 0.8906, -2.186, 2.469, -0.0625, 0.8906, -2.186, 4.969, -0.0625, 0.8906, -3.117, 15.54, -2.186, 4.969, -0.0625, 16.89, -3.117, 15.54, -0.0625, 0.8906, -3.117, 15.54, -0.0625, 16.89, -16.06, 16.89, 0.0, 39.81, -16.06, 2.118, -0.0625, 2.118, -16.06, 2.118, 0.0, 39.81, -16.0, 39.81, -0.8906, 2.118, -16.89, 39.81, -16.89, 2.118, -16.89, 39.81, -0.8906, 2.118, -0.8906, 39.81, -3.117, 15.54, -16.06, 16.89, -13.0, 15.54, -13.0, 15.54, -16.06, 16.89, -13.0, 5.945, -13.0, 5.945, -16.06, 16.89, -13.94, 4.969, -13.94, 4.969, -16.06, 16.89, -13.94, 2.469, -11.44, 2.469, -13.94, 4.969, -13.94, 2.469, -13.94, 4.969, -11.44, 2.469, -11.44, 4.969, -11.44, 2.469, -9.305, 2.469, -11.44, 4.969, -9.305, 4.969, -11.44, 4.969, -9.305, 2.469, -9.305, 4.969, -13.0, 5.945, -11.44, 4.969, -6.805, 4.969, -13.0, 5.945, -9.305, 4.969, -4.686, 4.969, -13.0, 5.945, -6.805, 4.969, -4.686, 4.969, -3.117, 5.945, -13.0, 5.945, -2.186, 4.969, -3.117, 5.945, -4.686, 4.969, -3.117, 5.945, -2.186, 4.969, -3.117, 15.54, -13.0, 15.54, -3.117, 5.945, -3.117, 15.54, -3.117, 5.945, -13.0, 15.54, -13.0, 5.945, -4.686, 4.969, -2.186, 2.469, -2.186, 4.969, -2.186, 2.469, -4.686, 4.969, -4.686, 2.469, -4.686, 4.969, -6.805, 4.969, -4.686, 2.469, -6.805, 2.469, -4.686, 2.469, -6.805, 4.969, -9.305, 4.969, -6.805, 2.469, -6.805, 4.969, -6.805, 2.469, -9.305, 4.969, -9.305, 2.469, -11.44, 4.969, -13.0, 5.945, -13.94, 4.969, 14.42, 4.625, 10.86, 0.0, 14.42, 0.0, 10.86, 0.0, 14.42, 4.625, 10.86, 4.625, 14.42, 0.0, 10.86, 1.312, 10.86, 0.0, 10.86, 1.312, 14.42, 0.0, 14.42, 1.312, 0.0, 4.625, 1.312, 0.0, 1.312, 4.625, 1.312, 0.0, 0.0, 4.625, 0.0, 0.0, -10.86, 0.0, -14.42, 1.312, -14.42, 0.0, -14.42, 1.312, -10.86, 0.0, -10.86, 1.312, 0.0, 0.0, -1.312, 4.625, -1.312, 0.0, -1.312, 4.625, 0.0, 0.0, 0.0, 4.625, -10.86, 4.625, -14.42, 0.0, -10.86, 0.0, -14.42, 0.0, -10.86, 4.625, -14.42, 4.625, 1.312, 0.0, 0.0, 4.625, 0.0, 0.0, 0.0, 4.625, 1.312, 0.0, 1.312, 4.625, -5.255, 0.0, -1.692, 4.625, -5.255, 4.625, -1.692, 4.625, -5.255, 0.0, -1.692, 0.0, -5.255, 1.312, -1.692, 0.0, -1.692, 1.312, -1.692, 0.0, -5.255, 1.312, -5.255, 0.0, 5.255, 4.625, 1.692, 0.0, 5.255, 0.0, 1.692, 0.0, 5.255, 4.625, 1.692, 4.625, 5.255, 0.0, 1.692, 1.312, 1.692, 0.0, 1.692, 1.312, 5.255, 0.0, 5.255, 1.312, -1.312, 4.625, 0.0, 0.0, 0.0, 4.625, 0.0, 0.0, -1.312, 4.625, -1.312, 0.0, 1.312, 0.0, 0.0, 4.625, 0.0, 0.0, 0.0, 4.625, 1.312, 0.0, 1.312, 4.625, -9.761, 0.0, -6.199, 4.625, -9.761, 4.625, -6.199, 4.625, -9.761, 0.0, -6.199, 0.0, -9.761, 1.312, -6.199, 0.0, -6.199, 1.312, -6.199, 0.0, -9.761, 1.312, -9.761, 0.0, 9.761, 4.625, 6.199, 0.0, 9.761, 0.0, 6.199, 0.0, 9.761, 4.625, 6.199, 4.625, 9.761, 0.0, 6.199, 1.312, 6.199, 0.0, 6.199, 1.312, 9.761, 0.0, 9.761, 1.312, -1.312, 4.625, 0.0, 0.0, 0.0, 4.625, 0.0, 0.0, -1.312, 4.625, -1.312, 0.0])
me_mesh01.materials.append(mat_color_b0_001)
me_mesh01.materials.append(mat_color_02_001)
me_mesh01.materials.append(mat_color_01_001)
me_mesh01.materials.append(mat_color_c0)
me_mesh01.materials.append(mat_frontcol_001)
me_mesh01.use_remesh_preserve_volume = False
me_mesh01.use_remesh_preserve_attributes = False
me_mesh01.use_mirror_vertex_groups = False
me_mesh01.update()
me_mesh16 = bpy.data.meshes.new('Mesh16')
me_mesh16.from_pydata([(7.029, -9.382, -35.18), (3.467, -9.382, -39.81), (7.029, -9.382, -39.81), (3.467, -9.382, -35.18), (7.029, -9.382, -35.18), (3.467, -8.069, -35.18), (3.467, -9.382, -35.18), (7.029, -8.069, -35.18), (7.029, -9.382, -35.18), (7.029, -8.069, -39.81), (7.029, -8.069, -35.18), (7.029, -9.382, -39.81), (3.467, -9.382, -39.81), (7.029, -8.069, -39.81), (7.029, -9.382, -39.81), (3.467, -8.069, -39.81), (3.467, -9.382, -39.81), (3.467, -8.069, -35.18), (3.467, -8.069, -39.81), (3.467, -9.382, -35.18), (3.467, -8.069, -35.18), (7.029, -8.069, -39.81), (3.467, -8.069, -39.81), (7.029, -8.069, -35.18), (-2.138, -9.382, -35.18), (-5.701, -8.069, -35.18), (-5.701, -9.382, -35.18), (-2.138, -8.069, -35.18), (-2.138, -9.382, -35.18), (-2.138, -8.069, -39.81), (-2.138, -8.069, -35.18), (-2.138, -9.382, -39.81), (-2.138, -9.382, -35.18), (-5.701, -9.382, -39.81), (-2.138, -9.382, -39.81), (-5.701, -9.382, -35.18), (-5.701, -8.069, -35.18), (-5.701, -9.382, -39.81), (-5.701, -9.382, -35.18), (-5.701, -8.069, -39.81), (-5.701, -8.069, -35.18), (-2.138, -8.069, -39.81), (-5.701, -8.069, -39.81), (-2.138, -8.069, -35.18), (-2.138, -8.069, -39.81), (-5.701, -9.382, -39.81), (-5.701, -8.069, -39.81), (-2.138, -9.382, -39.81), (8.607, -8.491, 2.289e-05), (-7.393, 7.509, 2.289e-05), (-7.393, -8.491, 2.289e-05), (8.607, 7.509, 2.289e-05), (8.607, -8.491, 2.289e-05), (8.669, 7.509, -37.69), (8.607, 7.509, 2.289e-05), (8.669, -8.491, -37.69), (8.607, -8.491, 2.289e-05), (-7.331, -8.491, -37.69), (8.669, -8.491, -37.69), (-7.393, -8.491, 2.289e-05), (-7.393, 7.509, 2.289e-05), (-7.331, -8.491, -37.69), (-7.393, -8.491, 2.289e-05), (-7.331, 7.509, -37.69), (-7.393, 7.509, 2.289e-05), (8.669, 7.509, -37.69), (-7.331, 7.509, -37.69), (8.607, 7.509, 2.289e-05), (-4.276, 6.162, -37.69), (-7.331, 7.509, -37.69), (8.669, 7.509, -37.69), (-7.331, -8.491, -37.69), (-5.208, -4.412, -37.69), (-4.276, -3.437, -37.69), (-2.708, -4.412, -37.69), (5.605, -3.437, -37.69), (5.605, 6.162, -37.69), (6.542, -4.412, -37.69), (6.542, -6.912, -37.69), (8.669, -8.491, -37.69), (4.042, -6.912, -37.69), (1.911, -6.912, -37.69), (-0.5885, -6.912, -37.69), (-2.708, -6.912, -37.69), (-5.208, -6.912, -37.69), (-0.5885, -4.412, -37.69), (1.911, -4.412, -37.69), (4.042, -4.412, -37.69), (2.368, -9.382, -35.18), (-1.194, -8.069, -35.18), (-1.194, -9.382, -35.18), (2.368, -8.069, -35.18), (2.368, -9.382, -35.18), (2.368, -8.069, -39.81), (2.368, -8.069, -35.18), (2.368, -9.382, -39.81), (2.368, -9.382, -35.18), (-1.194, -9.382, -39.81), (2.368, -9.382, -39.81), (-1.194, -9.382, -35.18), (-1.194, -8.069, -35.18), (-1.194, -9.382, -39.81), (-1.194, -9.382, -35.18), (-1.194, -8.069, -39.81), (-1.194, -8.069, -35.18), (2.368, -8.069, -39.81), (-1.194, -8.069, -39.81), (2.368, -8.069, -35.18), (2.368, -8.069, -39.81), (-1.194, -9.382, -39.81), (-1.194, -8.069, -39.81), (2.368, -9.382, -39.81)], [], [(0, 1, 2), (1, 0, 3), (4, 5, 6), (5, 4, 7), (8, 9, 10), (9, 8, 11), (12, 13, 14), (13, 12, 15), (16, 17, 18), (17, 16, 19), (20, 21, 22), (21, 20, 23), (24, 25, 26), (25, 24, 27), (28, 29, 30), (29, 28, 31), (32, 33, 34), (33, 32, 35), (36, 37, 38), (37, 36, 39), (40, 41, 42), (41, 40, 43), (44, 45, 46), (45, 44, 47), (48, 49, 50), (49, 48, 51), (52, 53, 54), (53, 52, 55), (56, 57, 58), (57, 56, 59), (60, 61, 62), (61, 60, 63), (64, 65, 66), (65, 64, 67), (68, 69, 70), (69, 68, 71), (71, 68, 72), (73, 72, 68), (72, 73, 74), (74, 73, 75), (73, 76, 75), (76, 73, 68), (68, 70, 76), (76, 70, 75), (75, 70, 77), (77, 70, 78), (79, 78, 70), (79, 80, 78), (79, 81, 80), (79, 82, 81), (79, 83, 82), (79, 84, 83), (71, 84, 79), (84, 71, 72), (74, 84, 72), (84, 74, 83), (74, 85, 83), (74, 75, 85), (85, 75, 86), (86, 75, 87), (87, 75, 77), (77, 80, 87), (80, 77, 78), (80, 81, 87), (86, 87, 81), (82, 86, 81), (86, 82, 85), (82, 83, 85), (88, 89, 90), (89, 88, 91), (92, 93, 94), (93, 92, 95), (96, 97, 98), (97, 96, 99), (100, 101, 102), (101, 100, 103), (104, 105, 106), (105, 104, 107), (108, 109, 110), (109, 108, 111)])
me_mesh16.polygons.foreach_set('material_index', [0, 0, 0, 0, 0, 0, 0, 0, 0, 0, 0, 0, 0, 0, 0, 0, 0, 0, 0, 0, 0, 0, 0, 0, 1, 1, 2, 2, 2, 2, 2, 2, 2, 2, 3, 3, 3, 3, 3, 3, 4, 4, 3, 3, 3, 3, 3, 3, 3, 3, 3, 3, 3, 3, 4, 4, 3, 3, 3, 3, 3, 4, 4, 3, 3, 4, 4, 3, 0, 0, 0, 0, 0, 0, 0, 0, 0, 0, 0, 0])
_uv = me_mesh16.uv_layers.new(name='UVMap')
_uv.uv.foreach_set('vector', [14.42, 4.625, 10.86, 0.0, 14.42, 0.0, 10.86, 0.0, 14.42, 4.625, 10.86, 4.625, 14.42, 0.0, 10.86, 1.312, 10.86, 0.0, 10.86, 1.312, 14.42, 0.0, 14.42, 1.312, 0.0, 4.625, 1.312, 0.0, 1.312, 4.625, 1.312, 0.0, 0.0, 4.625, 0.0, 0.0, -10.86, 0.0, -14.42, 1.312, -14.42, 0.0, -14.42, 1.312, -10.86, 0.0, -10.86, 1.312, 0.0, 0.0, -1.312, 4.625, -1.312, 0.0, -1.312, 4.625, 0.0, 0.0, 0.0, 4.625, -10.86, 4.625, -14.42, 0.0, -10.86, 0.0, -14.42, 0.0, -10.86, 4.625, -14.42, 4.625, 5.255, 0.0, 1.692, 1.312, 1.692, 0.0, 1.692, 1.312, 5.255, 0.0, 5.255, 1.312, 0.0, 4.625, 1.312, 0.0, 1.312, 4.625, 1.312, 0.0, 0.0, 4.625, 0.0, 0.0, 5.255, 4.625, 1.692, 0.0, 5.255, 0.0, 1.692, 0.0, 5.255, 4.625, 1.692, 4.625, -1.312, 4.625, 0.0, 0.0, 0.0, 4.625, 0.0, 0.0, -1.312, 4.625, -1.312, 0.0, -1.692, 4.625, -5.255, 0.0, -1.692, 0.0, -5.255, 0.0, -1.692, 4.625, -5.255, 4.625, -5.255, 1.312, -1.692, 0.0, -1.692, 1.312, -1.692, 0.0, -5.255, 1.312, -5.255, 0.0, 16.0, 0.8906, 0.0, 16.89, 0.0, 0.8906, 0.0, 16.89, 16.0, 0.8906, 16.0, 16.89, 0.8906, 39.78, 16.89, 2.091, 16.89, 39.78, 16.89, 2.091, 0.8906, 39.78, 0.8906, 2.091, 16.0, 39.81, 0.0625, 2.118, 16.06, 2.118, 0.0625, 2.118, 16.0, 39.81, 0.0, 39.81, -16.89, 39.81, -0.8906, 2.118, -0.8906, 39.81, -0.8906, 2.118, -16.89, 39.81, -16.89, 2.118, 0.0, 39.81, -16.06, 2.118, -0.0625, 2.118, -16.06, 2.118, 0.0, 39.81, -16.0, 39.81, -3.117, 15.54, -0.0625, 16.89, -16.06, 16.89, -0.0625, 16.89, -3.117, 15.54, -0.0625, 0.8906, -0.0625, 0.8906, -3.117, 15.54, -2.186, 4.969, -3.117, 5.945, -2.186, 4.969, -3.117, 15.54, -2.186, 4.969, -3.117, 5.945, -4.686, 4.969, -4.686, 4.969, -3.117, 5.945, -13.0, 5.945, -3.117, 5.945, -13.0, 15.54, -13.0, 5.945, -13.0, 15.54, -3.117, 5.945, -3.117, 15.54, -3.117, 15.54, -16.06, 16.89, -13.0, 15.54, -13.0, 15.54, -16.06, 16.89, -13.0, 5.945, -13.0, 5.945, -16.06, 16.89, -13.94, 4.969, -13.94, 4.969, -16.06, 16.89, -13.94, 2.469, -16.06, 0.8906, -13.94, 2.469, -16.06, 16.89, -16.06, 0.8906, -11.44, 2.469, -13.94, 2.469, -16.06, 0.8906, -9.305, 2.469, -11.44, 2.469, -16.06, 0.8906, -6.805, 2.469, -9.305, 2.469, -16.06, 0.8906, -4.686, 2.469, -6.805, 2.469, -16.06, 0.8906, -2.186, 2.469, -4.686, 2.469, -0.0625, 0.8906, -2.186, 2.469, -16.06, 0.8906, -2.186, 2.469, -0.0625, 0.8906, -2.186, 4.969, -4.686, 4.969, -2.186, 2.469, -2.186, 4.969, -2.186, 2.469, -4.686, 4.969, -4.686, 2.469, -4.686, 4.969, -6.805, 4.969, -4.686, 2.469, -4.686, 4.969, -13.0, 5.945, -6.805, 4.969, -6.805, 4.969, -13.0, 5.945, -9.305, 4.969, -9.305, 4.969, -13.0, 5.945, -11.44, 4.969, -11.44, 4.969, -13.0, 5.945, -13.94, 4.969, -13.94, 4.969, -11.44, 2.469, -11.44, 4.969, -11.44, 2.469, -13.94, 4.969, -13.94, 2.469, -11.44, 2.469, -9.305, 2.469, -11.44, 4.969, -9.305, 4.969, -11.44, 4.969, -9.305, 2.469, -6.805, 2.469, -9.305, 4.969, -9.305, 2.469, -9.305, 4.969, -6.805, 2.469, -6.805, 4.969, -6.805, 2.469, -4.686, 2.469, -6.805, 4.969, 9.761, 0.0, 6.199, 1.312, 6.199, 0.0, 6.199, 1.312, 9.761, 0.0, 9.761, 1.312, 0.0, 4.625, 1.312, 0.0, 1.312, 4.625, 1.312, 0.0, 0.0, 4.625, 0.0, 0.0, 9.761, 4.625, 6.199, 0.0, 9.761, 0.0, 6.199, 0.0, 9.761, 4.625, 6.199, 4.625, -1.312, 4.625, 0.0, 0.0, 0.0, 4.625, 0.0, 0.0, -1.312, 4.625, -1.312, 0.0, -6.199, 4.625, -9.761, 0.0, -6.199, 0.0, -9.761, 0.0, -6.199, 4.625, -9.761, 4.625, -9.761, 1.312, -6.199, 0.0, -6.199, 1.312, -6.199, 0.0, -9.761, 1.312, -9.761, 0.0])
me_mesh16.materials.append(mat_frontcol_001)
me_mesh16.materials.append(mat_color_02_001)
me_mesh16.materials.append(mat_color_b0_001)
me_mesh16.materials.append(mat_color_01_001)
me_mesh16.materials.append(mat_color_c0)
me_mesh16.use_remesh_preserve_volume = False
me_mesh16.use_remesh_preserve_attributes = False
me_mesh16.use_mirror_vertex_groups = False
me_mesh16.update()
me_mesh05 = bpy.data.meshes.new('Mesh05')
me_mesh05.from_pydata([(-5.225, -6.63, -17.46), (-1.663, -6.63, -18.77), (-5.225, -6.63, -18.77), (-1.663, -6.63, -17.46), (-5.225, -6.63, -17.46), (-1.663, -11.26, -17.46), (-1.663, -6.63, -17.46), (-5.225, -11.26, -17.46), (-5.225, -6.63, -17.46), (-5.225, -11.26, -18.77), (-5.225, -11.26, -17.46), (-5.225, -6.63, -18.77), (-1.663, -6.63, -18.77), (-5.225, -11.26, -18.77), (-5.225, -6.63, -18.77), (-1.663, -11.26, -18.77), (-1.663, -6.63, -18.77), (-1.663, -11.26, -17.46), (-1.663, -11.26, -18.77), (-1.663, -6.63, -17.46), (-1.663, -11.26, -17.46), (-5.225, -11.26, -18.77), (-1.663, -11.26, -18.77), (-5.225, -11.26, -17.46), (8.078, -6.63, -18.77), (8.078, -11.26, -17.46), (8.078, -11.26, -18.77), (8.078, -6.63, -17.46), (8.078, -6.63, -18.77), (4.515, -6.63, -17.46), (8.078, -6.63, -17.46), (4.515, -6.63, -18.77), (8.078, -6.63, -18.77), (4.515, -11.26, -18.77), (4.515, -6.63, -18.77), (8.078, -11.26, -18.77), (8.078, -11.26, -17.46), (4.515, -11.26, -18.77), (8.078, -11.26, -18.77), (4.515, -11.26, -17.46), (8.078, -11.26, -17.46), (4.515, -6.63, -17.46), (4.515, -11.26, -17.46), (8.078, -6.63, -17.46), (4.515, -6.63, -17.46), (4.515, -11.26, -18.77), (4.515, -11.26, -17.46), (4.515, -6.63, -18.77), (3.142, -6.63, -18.77), (3.142, -11.26, -17.46), (3.142, -11.26, -18.77), (3.142, -6.63, -17.46), (3.142, -6.63, -18.77), (-0.4202, -6.63, -17.46), (3.142, -6.63, -17.46), (-0.4202, -6.63, -18.77), (3.142, -6.63, -18.77), (-0.4202, -11.26, -18.77), (-0.4202, -6.63, -18.77), (3.142, -11.26, -18.77), (3.142, -11.26, -17.46), (-0.4202, -11.26, -18.77), (3.142, -11.26, -18.77), (-0.4202, -11.26, -17.46), (3.142, -11.26, -17.46), (-0.4202, -6.63, -17.46), (-0.4202, -11.26, -17.46), (3.142, -6.63, -17.46), (-0.4202, -6.63, -17.46), (-0.4202, -11.26, -18.77), (-0.4202, -11.26, -17.46), (-0.4202, -6.63, -18.77), (9.731, -8.264, 2.006), (-7.019, 8.209, 2.006), (-7.019, -8.264, 2.006), (9.731, 8.209, 2.006), (9.731, -8.264, 2.006), (9.731, 8.209, -18.81), (9.731, 8.209, 2.006), (9.731, -8.264, -18.81), (9.731, -8.264, 2.006), (-7.019, -8.264, -18.81), (9.731, -8.264, -18.81), (-7.019, -8.264, 2.006), (-7.019, 8.209, 2.006), (-7.019, -8.264, -18.81), (-7.019, -8.264, 2.006), (-7.019, 8.209, -18.81), (-7.019, 8.209, 2.006), (9.731, 8.209, -18.81), (-7.019, 8.209, -18.81), (9.731, 8.209, 2.006), (-3.588, 6.372, -18.81), (-7.019, 8.209, -18.81), (9.731, 8.209, -18.81), (-7.019, -8.264, -18.81), (-4.519, -4.202, -18.81), (-3.588, -3.226, -18.81), (-2.019, -4.202, -18.81), (6.293, -3.226, -18.81), (6.293, 6.372, -18.81), (7.231, -4.202, -18.81), (7.231, -6.702, -18.81), (9.731, -8.264, -18.81), (4.731, -6.702, -18.81), (2.6, -6.702, -18.81), (0.09974, -6.702, -18.81), (-2.019, -6.702, -18.81), (-4.519, -6.702, -18.81), (0.09974, -4.202, -18.81), (2.6, -4.202, -18.81), (4.731, -4.202, -18.81)], [], [(0, 1, 2), (1, 0, 3), (4, 5, 6), (5, 4, 7), (8, 9, 10), (9, 8, 11), (12, 13, 14), (13, 12, 15), (16, 17, 18), (17, 16, 19), (20, 21, 22), (21, 20, 23), (24, 25, 26), (25, 24, 27), (28, 29, 30), (29, 28, 31), (32, 33, 34), (33, 32, 35), (36, 37, 38), (37, 36, 39), (40, 41, 42), (41, 40, 43), (44, 45, 46), (45, 44, 47), (48, 49, 50), (49, 48, 51), (52, 53, 54), (53, 52, 55), (56, 57, 58), (57, 56, 59), (60, 61, 62), (61, 60, 63), (64, 65, 66), (65, 64, 67), (68, 69, 70), (69, 68, 71), (72, 73, 74), (73, 72, 75), (76, 77, 78), (77, 76, 79), (80, 81, 82), (81, 80, 83), (84, 85, 86), (85, 84, 87), (88, 89, 90), (89, 88, 91), (92, 93, 94), (93, 92, 95), (95, 92, 96), (97, 96, 92), (96, 97, 98), (98, 97, 99), (97, 100, 99), (100, 97, 92), (92, 94, 100), (100, 94, 99), (99, 94, 101), (101, 94, 102), (103, 102, 94), (103, 104, 102), (103, 105, 104), (103, 106, 105), (103, 107, 106), (103, 108, 107), (95, 108, 103), (108, 95, 96), (98, 108, 96), (108, 98, 107), (98, 109, 107), (98, 99, 109), (109, 99, 110), (110, 99, 111), (111, 99, 101), (101, 104, 111), (104, 101, 102), (104, 105, 111), (110, 111, 105), (106, 110, 105), (110, 106, 109), (106, 107, 109)])
me_mesh05.polygons.foreach_set('material_index', [0, 0, 0, 0, 0, 0, 0, 0, 0, 0, 0, 0, 0, 0, 0, 0, 0, 0, 0, 0, 0, 0, 0, 0, 0, 0, 0, 0, 0, 0, 0, 0, 0, 0, 0, 0, 1, 1, 2, 2, 2, 2, 2, 2, 2, 2, 3, 3, 3, 3, 3, 3, 4, 4, 3, 3, 3, 3, 3, 3, 3, 3, 3, 3, 3, 3, 4, 4, 3, 3, 3, 3, 3, 4, 4, 3, 3, 4, 4, 3])
_uv = me_mesh05.uv_layers.new(name='UVMap')
_uv.uv.foreach_set('vector', [-1.794, 1.345, -5.357, 0.03283, -1.794, 0.03283, -5.357, 0.03283, -1.794, 1.345, -5.357, 1.345, 1.794, 4.625, 5.357, 8.267e-15, 5.357, 4.625, 5.357, 8.267e-15, 1.794, 4.625, 1.794, 8.267e-15, -4.625, 1.345, 0.0, 0.03283, 0.0, 1.345, 0.0, 0.03283, -4.625, 1.345, -4.625, 0.03283, -5.357, 4.625, -1.794, 0.0, -1.794, 4.625, -1.794, 0.0, -5.357, 4.625, -5.357, 0.0, 4.625, 0.03283, 0.0, 1.345, 0.0, 0.03283, 0.0, 1.345, 4.625, 0.03283, 4.625, 1.345, 5.357, 1.345, 1.794, 0.03283, 5.357, 0.03283, 1.794, 0.03283, 5.357, 1.345, 1.794, 1.345, 4.625, 0.03283, 0.0, 1.345, 0.0, 0.03283, 0.0, 1.345, 4.625, 0.03283, 4.625, 1.345, -15.1, 0.03283, -11.53, 1.345, -15.1, 1.345, -11.53, 1.345, -15.1, 0.03283, -11.53, 0.03283, -15.1, 4.625, -11.53, 0.0, -11.53, 4.625, -11.53, 0.0, -15.1, 4.625, -15.1, 0.0, 15.1, 1.345, 11.53, 0.03283, 15.1, 0.03283, 11.53, 0.03283, 15.1, 1.345, 11.53, 1.345, 15.1, 8.267e-15, 11.53, 4.625, 11.53, 8.267e-15, 11.53, 4.625, 15.1, 8.267e-15, 15.1, 4.625, -4.625, 1.345, 0.0, 0.03283, 0.0, 1.345, 0.0, 0.03283, -4.625, 1.345, -4.625, 0.03283, 4.625, 0.03283, 0.0, 1.345, 0.0, 0.03283, 0.0, 1.345, 4.625, 0.03283, 4.625, 1.345, -10.16, 0.03283, -6.599, 1.345, -10.16, 1.345, -6.599, 1.345, -10.16, 0.03283, -6.599, 0.03283, -10.16, 4.625, -6.599, 0.0, -6.599, 4.625, -6.599, 0.0, -10.16, 4.625, -10.16, 0.0, 10.16, 1.345, 6.599, 0.03283, 10.16, 0.03283, 6.599, 0.03283, 10.16, 1.345, 6.599, 1.345, 10.16, 8.267e-15, 6.599, 4.625, 6.599, 8.267e-15, 6.599, 4.625, 10.16, 8.267e-15, 10.16, 4.625, -4.625, 1.345, 0.0, 0.03283, 0.0, 1.345, 0.0, 0.03283, -4.625, 1.345, -4.625, 0.03283, 16.75, 2.991, 0.0, 19.46, 0.0, 2.991, 0.0, 19.46, 16.75, 2.991, 16.75, 19.46, 2.991, 20.81, 19.46, 0.0, 19.46, 20.81, 19.46, 0.0, 2.991, 20.81, 2.991, 0.0, 16.75, 20.81, 0.0, 0.0, 16.75, 0.0, 0.0, 0.0, 16.75, 20.81, 0.0, 20.81, -19.46, 20.81, -2.991, 0.0, -2.991, 20.81, -2.991, 0.0, -19.46, 20.81, -19.46, 0.0, 0.0, 20.81, -16.75, 0.0, 0.0, 0.0, -16.75, 0.0, 0.0, 20.81, -16.75, 20.81, -3.432, 17.63, 0.0, 19.46, -16.75, 19.46, 0.0, 19.46, -3.432, 17.63, 0.0, 2.991, 0.0, 2.991, -3.432, 17.63, -2.5, 7.053, -3.432, 8.029, -2.5, 7.053, -3.432, 17.63, -2.5, 7.053, -3.432, 8.029, -5.0, 7.053, -5.0, 7.053, -3.432, 8.029, -13.31, 8.029, -3.432, 8.029, -13.31, 17.63, -13.31, 8.029, -13.31, 17.63, -3.432, 8.029, -3.432, 17.63, -3.432, 17.63, -16.75, 19.46, -13.31, 17.63, -13.31, 17.63, -16.75, 19.46, -13.31, 8.029, -13.31, 8.029, -16.75, 19.46, -14.25, 7.053, -14.25, 7.053, -16.75, 19.46, -14.25, 4.553, -16.75, 2.991, -14.25, 4.553, -16.75, 19.46, -16.75, 2.991, -11.75, 4.553, -14.25, 4.553, -16.75, 2.991, -9.619, 4.553, -11.75, 4.553, -16.75, 2.991, -7.119, 4.553, -9.619, 4.553, -16.75, 2.991, -5.0, 4.553, -7.119, 4.553, -16.75, 2.991, -2.5, 4.553, -5.0, 4.553, 0.0, 2.991, -2.5, 4.553, -16.75, 2.991, -2.5, 4.553, 0.0, 2.991, -2.5, 7.053, -5.0, 7.053, -2.5, 4.553, -2.5, 7.053, -2.5, 4.553, -5.0, 7.053, -5.0, 4.553, -5.0, 7.053, -7.119, 7.053, -5.0, 4.553, -5.0, 7.053, -13.31, 8.029, -7.119, 7.053, -7.119, 7.053, -13.31, 8.029, -9.619, 7.053, -9.619, 7.053, -13.31, 8.029, -11.75, 7.053, -11.75, 7.053, -13.31, 8.029, -14.25, 7.053, -14.25, 7.053, -11.75, 4.553, -11.75, 7.053, -11.75, 4.553, -14.25, 7.053, -14.25, 4.553, -11.75, 4.553, -9.619, 4.553, -11.75, 7.053, -9.619, 7.053, -11.75, 7.053, -9.619, 4.553, -7.119, 4.553, -9.619, 7.053, -9.619, 4.553, -9.619, 7.053, -7.119, 4.553, -7.119, 7.053, -7.119, 4.553, -5.0, 4.553, -7.119, 7.053])
me_mesh05.materials.append(mat_frontcol_001)
me_mesh05.materials.append(mat_color_02_001)
me_mesh05.materials.append(mat_color_b0_001)
me_mesh05.materials.append(mat_color_01_001)
me_mesh05.materials.append(mat_color_c0)
me_mesh05.use_remesh_preserve_volume = False
me_mesh05.use_remesh_preserve_attributes = False
me_mesh05.use_mirror_vertex_groups = False
me_mesh05.update()
me_mesh10 = bpy.data.meshes.new('Mesh10')
me_mesh10.from_pydata([(2.892, -6.061, -17.55), (6.455, -6.061, -18.86), (2.892, -6.061, -18.86), (6.455, -6.061, -17.55), (2.892, -6.061, -17.55), (6.455, -10.69, -17.55), (6.455, -6.061, -17.55), (2.892, -10.69, -17.55), (2.892, -6.061, -17.55), (2.892, -10.69, -18.86), (2.892, -10.69, -17.55), (2.892, -6.061, -18.86), (6.455, -6.061, -18.86), (2.892, -10.69, -18.86), (2.892, -6.061, -18.86), (6.455, -10.69, -18.86), (6.455, -6.061, -18.86), (6.455, -10.69, -17.55), (6.455, -10.69, -18.86), (6.455, -6.061, -17.55), (6.455, -10.69, -17.55), (2.892, -10.69, -18.86), (6.455, -10.69, -18.86), (2.892, -10.69, -17.55), (-3.286, -10.69, -17.55), (-6.848, -6.061, -17.55), (-6.848, -10.69, -17.55), (-3.286, -6.061, -17.55), (-3.286, -10.69, -17.55), (-3.286, -6.061, -18.86), (-3.286, -6.061, -17.55), (-3.286, -10.69, -18.86), (-3.286, -10.69, -17.55), (-6.848, -10.69, -18.86), (-3.286, -10.69, -18.86), (-6.848, -10.69, -17.55), (-6.848, -6.061, -17.55), (-6.848, -10.69, -18.86), (-6.848, -10.69, -17.55), (-6.848, -6.061, -18.86), (-6.848, -6.061, -17.55), (-3.286, -6.061, -18.86), (-6.848, -6.061, -18.86), (-3.286, -6.061, -17.55), (-3.286, -6.061, -18.86), (-6.848, -10.69, -18.86), (-6.848, -6.061, -18.86), (-3.286, -10.69, -18.86), (1.519, -10.69, -17.55), (-2.043, -6.061, -17.55), (-2.043, -10.69, -17.55), (1.519, -6.061, -17.55), (1.519, -10.69, -17.55), (1.519, -6.061, -18.86), (1.519, -6.061, -17.55), (1.519, -10.69, -18.86), (1.519, -10.69, -17.55), (-2.043, -10.69, -18.86), (1.519, -10.69, -18.86), (-2.043, -10.69, -17.55), (-2.043, -6.061, -17.55), (-2.043, -10.69, -18.86), (-2.043, -10.69, -17.55), (-2.043, -6.061, -18.86), (-2.043, -6.061, -17.55), (1.519, -6.061, -18.86), (-2.043, -6.061, -18.86), (1.519, -6.061, -17.55), (1.519, -6.061, -18.86), (-2.043, -10.69, -18.86), (-2.043, -6.061, -18.86), (1.519, -10.69, -18.86), (5.607, -3.633, -18.9), (3.107, -6.133, -18.9), (3.107, -3.633, -18.9), (5.607, -6.133, -18.9), (8.107, 8.778, -18.9), (4.67, -2.658, -18.9), (4.67, 6.941, -18.9), (-5.211, 6.941, -18.9), (-8.643, 8.778, -18.9), (-8.643, -7.696, -18.9), (-6.143, -3.633, -18.9), (-5.211, -2.658, -18.9), (-3.643, -3.633, -18.9), (-1.523, -3.633, -18.9), (0.9765, -3.633, -18.9), (0.9765, -6.133, -18.9), (8.107, -7.696, -18.9), (-1.523, -6.133, -18.9), (-3.643, -6.133, -18.9), (-6.143, -6.133, -18.9), (8.107, -7.696, 1.915), (-8.643, -7.696, -18.9), (8.107, -7.696, -18.9), (-8.643, -7.696, 1.915), (8.107, -7.696, 1.915), (-8.643, 8.778, 1.915), (-8.643, -7.696, 1.915), (8.107, 8.778, 1.915), (8.107, -7.696, 1.915), (8.107, 8.778, -18.9), (8.107, 8.778, 1.915), (8.107, -7.696, -18.9), (8.107, 8.778, -18.9), (-8.643, 8.778, 1.915), (8.107, 8.778, 1.915), (-8.643, 8.778, -18.9), (-8.643, -7.696, -18.9), (-8.643, 8.778, 1.915), (-8.643, 8.778, -18.9), (-8.643, -7.696, 1.915)], [], [(0, 1, 2), (1, 0, 3), (4, 5, 6), (5, 4, 7), (8, 9, 10), (9, 8, 11), (12, 13, 14), (13, 12, 15), (16, 17, 18), (17, 16, 19), (20, 21, 22), (21, 20, 23), (24, 25, 26), (25, 24, 27), (28, 29, 30), (29, 28, 31), (32, 33, 34), (33, 32, 35), (36, 37, 38), (37, 36, 39), (40, 41, 42), (41, 40, 43), (44, 45, 46), (45, 44, 47), (48, 49, 50), (49, 48, 51), (52, 53, 54), (53, 52, 55), (56, 57, 58), (57, 56, 59), (60, 61, 62), (61, 60, 63), (64, 65, 66), (65, 64, 67), (68, 69, 70), (69, 68, 71), (72, 73, 74), (73, 72, 75), (72, 76, 75), (72, 77, 76), (78, 76, 77), (79, 76, 78), (79, 80, 76), (80, 79, 81), (81, 79, 82), (83, 82, 79), (82, 83, 84), (84, 83, 77), (83, 78, 77), (78, 83, 79), (84, 77, 85), (85, 77, 86), (86, 77, 74), (72, 74, 77), (86, 74, 87), (73, 87, 74), (88, 87, 73), (88, 89, 87), (88, 90, 89), (88, 91, 90), (81, 91, 88), (91, 81, 82), (84, 91, 82), (91, 84, 90), (84, 85, 90), (89, 90, 85), (86, 89, 85), (89, 86, 87), (92, 93, 94), (93, 92, 95), (96, 97, 98), (97, 96, 99), (100, 101, 102), (101, 100, 103), (88, 75, 76), (88, 73, 75), (104, 105, 106), (105, 104, 107), (108, 109, 110), (109, 108, 111)])
me_mesh10.polygons.foreach_set('material_index', [0, 0, 0, 0, 0, 0, 0, 0, 0, 0, 0, 0, 0, 0, 0, 0, 0, 0, 0, 0, 0, 0, 0, 0, 0, 0, 0, 0, 0, 0, 0, 0, 0, 0, 0, 0, 1, 1, 2, 2, 2, 2, 2, 2, 2, 2, 2, 2, 1, 1, 2, 2, 2, 2, 2, 2, 2, 2, 2, 2, 2, 2, 1, 1, 2, 2, 1, 1, 3, 3, 4, 4, 3, 3, 2, 2, 3, 3, 3, 3])
_uv = me_mesh10.uv_layers.new(name='UVMap')
_uv.uv.foreach_set('vector', [-11.53, 1.345, -15.1, 0.03283, -11.53, 0.03283, -15.1, 0.03283, -11.53, 1.345, -15.1, 1.345, 11.53, 4.625, 15.1, 8.267e-15, 15.1, 4.625, 15.1, 8.267e-15, 11.53, 4.625, 11.53, 8.267e-15, -4.625, 1.345, 0.0, 0.03283, 0.0, 1.345, 0.0, 0.03283, -4.625, 1.345, -4.625, 0.03283, -15.1, 4.625, -11.53, 0.0, -11.53, 4.625, -11.53, 0.0, -15.1, 4.625, -15.1, 0.0, 4.625, 0.03283, 0.0, 1.345, 0.0, 0.03283, 0.0, 1.345, 4.625, 0.03283, 4.625, 1.345, 15.1, 1.345, 11.53, 0.03283, 15.1, 0.03283, 11.53, 0.03283, 15.1, 1.345, 11.53, 1.345, 5.357, 8.267e-15, 1.794, 4.625, 1.794, 8.267e-15, 1.794, 4.625, 5.357, 8.267e-15, 5.357, 4.625, 0.0, 1.345, 4.625, 0.03283, 4.625, 1.345, 4.625, 0.03283, 0.0, 1.345, 0.0, 0.03283, 5.357, 1.345, 1.794, 0.03283, 5.357, 0.03283, 1.794, 0.03283, 5.357, 1.345, 1.794, 1.345, -4.625, 1.345, 0.0, 0.03283, 0.0, 1.345, 0.0, 0.03283, -4.625, 1.345, -4.625, 0.03283, -1.794, 1.345, -5.357, 0.03283, -1.794, 0.03283, -5.357, 0.03283, -1.794, 1.345, -5.357, 1.345, -5.357, 4.625, -1.794, 0.0, -1.794, 4.625, -1.794, 0.0, -5.357, 4.625, -5.357, 0.0, 10.16, 8.267e-15, 6.599, 4.625, 6.599, 8.267e-15, 6.599, 4.625, 10.16, 8.267e-15, 10.16, 4.625, 0.0, 1.345, 4.625, 0.03283, 4.625, 1.345, 4.625, 0.03283, 0.0, 1.345, 0.0, 0.03283, 10.16, 1.345, 6.599, 0.03283, 10.16, 0.03283, 6.599, 0.03283, 10.16, 1.345, 6.599, 1.345, -4.625, 1.345, 0.0, 0.03283, 0.0, 1.345, 0.0, 0.03283, -4.625, 1.345, -4.625, 0.03283, -6.599, 1.345, -10.16, 0.03283, -6.599, 0.03283, -10.16, 0.03283, -6.599, 1.345, -10.16, 1.345, -10.16, 4.625, -6.599, 0.0, -6.599, 4.625, -6.599, 0.0, -10.16, 4.625, -10.16, 0.0, -14.25, 7.053, -11.75, 4.553, -11.75, 7.053, -11.75, 4.553, -14.25, 7.053, -14.25, 4.553, -14.25, 7.053, -16.75, 19.46, -14.25, 4.553, -14.25, 7.053, -13.31, 8.029, -16.75, 19.46, -13.31, 17.63, -16.75, 19.46, -13.31, 8.029, -3.432, 17.63, -16.75, 19.46, -13.31, 17.63, -3.432, 17.63, 0.0, 19.46, -16.75, 19.46, 0.0, 19.46, -3.432, 17.63, 0.0, 2.991, 0.0, 2.991, -3.432, 17.63, -2.5, 7.053, -3.432, 8.029, -2.5, 7.053, -3.432, 17.63, -2.5, 7.053, -3.432, 8.029, -5.0, 7.053, -5.0, 7.053, -3.432, 8.029, -13.31, 8.029, -3.432, 8.029, -13.31, 17.63, -13.31, 8.029, -13.31, 17.63, -3.432, 8.029, -3.432, 17.63, -5.0, 7.053, -13.31, 8.029, -7.119, 7.053, -7.119, 7.053, -13.31, 8.029, -9.619, 7.053, -9.619, 7.053, -13.31, 8.029, -11.75, 7.053, -14.25, 7.053, -11.75, 7.053, -13.31, 8.029, -9.619, 7.053, -11.75, 7.053, -9.619, 4.553, -11.75, 4.553, -9.619, 4.553, -11.75, 7.053, -16.75, 2.991, -9.619, 4.553, -11.75, 4.553, -16.75, 2.991, -7.119, 4.553, -9.619, 4.553, -16.75, 2.991, -5.0, 4.553, -7.119, 4.553, -16.75, 2.991, -2.5, 4.553, -5.0, 4.553, 0.0, 2.991, -2.5, 4.553, -16.75, 2.991, -2.5, 4.553, 0.0, 2.991, -2.5, 7.053, -5.0, 7.053, -2.5, 4.553, -2.5, 7.053, -2.5, 4.553, -5.0, 7.053, -5.0, 4.553, -5.0, 7.053, -7.119, 7.053, -5.0, 4.553, -7.119, 4.553, -5.0, 4.553, -7.119, 7.053, -9.619, 7.053, -7.119, 4.553, -7.119, 7.053, -7.119, 4.553, -9.619, 7.053, -9.619, 4.553, 16.75, 20.81, 0.0, 0.0, 16.75, 0.0, 0.0, 0.0, 16.75, 20.81, 0.0, 20.81, 16.75, 2.991, 0.0, 19.46, 0.0, 2.991, 0.0, 19.46, 16.75, 2.991, 16.75, 19.46, 2.991, 20.81, 19.46, 0.0, 19.46, 20.81, 19.46, 0.0, 2.991, 20.81, 2.991, 0.0, -16.75, 2.991, -14.25, 4.553, -16.75, 19.46, -16.75, 2.991, -11.75, 4.553, -14.25, 4.553, -16.75, 0.0, 0.0, 20.81, -16.75, 20.81, 0.0, 20.81, -16.75, 0.0, 0.0, 0.0, -2.991, 0.0, -19.46, 20.81, -19.46, 0.0, -19.46, 20.81, -2.991, 0.0, -2.991, 20.81])
me_mesh10.materials.append(mat_frontcol_001)
me_mesh10.materials.append(mat_color_c0)
me_mesh10.materials.append(mat_color_01_001)
me_mesh10.materials.append(mat_color_b0_001)
me_mesh10.materials.append(mat_color_02_001)
me_mesh10.use_remesh_preserve_volume = False
me_mesh10.use_remesh_preserve_attributes = False
me_mesh10.use_mirror_vertex_groups = False
me_mesh10.update()

# ---- objects
ob_model = bpy.data.objects.new('Model', me_camera)
ob_eye = bpy.data.objects.new('eye', me_camera_002)
ob_brown_and_nose = bpy.data.objects.new('brown and nose', me_mesh01_001)
ob_tail = bpy.data.objects.new('tail', me_group1_001)
ob_body = bpy.data.objects.new('body', me_mesh20)
ob_hand_left = bpy.data.objects.new('hand left', me_mesh01)
ob_hand_right = bpy.data.objects.new('hand right', me_mesh16)
ob_leg_left = bpy.data.objects.new('leg left', me_mesh05)
ob_leg_right = bpy.data.objects.new('leg right', me_mesh10)

# ---- transforms, parenting, visibility, modifiers, constraints
ob_model.location = (0.0, 0.0, 0.0)
ob_model.scale = (0.01, 0.01, 0.01)
ob_model.lineart.crease_threshold = 0.0
ob_eye.parent = ob_model
ob_eye.matrix_parent_inverse = Matrix(((100.0, 0.0, 0.0, 0.0), (0.0, 100.0, 0.0, 0.0), (0.0, 0.0, 100.0, 0.0), (0.0, 0.0, 0.0, 1.0)))
ob_eye.location = (0.0, -0.01, 0.0)
ob_eye.rotation_euler = (0.02905, -0.006101, 0.01139)
ob_eye.scale = (0.01, 0.01, 0.01)
ob_eye.lineart.crease_threshold = 0.0
ob_brown_and_nose.parent = ob_model
ob_brown_and_nose.matrix_parent_inverse = Matrix(((100.0, 0.0, 0.0, 0.0), (0.0, 100.0, 0.0, 0.0), (0.0, 0.0, 100.0, 0.0), (0.0, 0.0, 0.0, 1.0)))
ob_brown_and_nose.location = (-0.0002822, -0.005025, 0.0005989)
ob_brown_and_nose.rotation_euler = (0.0339, -0.004324, 0.01571)
ob_brown_and_nose.scale = (0.01, 0.01, 0.01)
ob_brown_and_nose.lineart.crease_threshold = 0.0
ob_tail.parent = ob_model
ob_tail.matrix_parent_inverse = Matrix(((100.0, 0.0, 0.0, 0.0), (0.0, 100.0, 0.0, 0.0), (0.0, 0.0, 100.0, 0.0), (0.0, 0.0, 0.0, 1.0)))
ob_tail.location = (0.0006442, -0.06299, -0.001367)
ob_tail.rotation_euler = (0.0339, -0.004324, 0.01571)
ob_tail.scale = (0.01, 0.01, 0.01)
ob_tail.lock_scale = (True, True, True)
ob_tail.lineart.crease_threshold = 0.0
ob_body.parent = ob_model
ob_body.matrix_parent_inverse = Matrix(((100.0, 0.0, 0.0, 0.0), (0.0, 100.0, 0.0, 0.0), (0.0, 0.0, 100.0, 0.0), (0.0, 0.0, 0.0, 1.0)))
ob_body.location = (-0.000362, -3.184e-05, 0.0007682)
ob_body.rotation_euler = (0.0339, -0.004324, 0.01571)
ob_body.scale = (0.01, 0.01, 0.01)
ob_body.lock_scale = (True, True, True)
ob_body.lineart.crease_threshold = 0.0
ob_hand_left.parent = ob_model
ob_hand_left.matrix_parent_inverse = Matrix(((100.0, 0.0, 0.0, 0.0), (0.0, 100.0, 0.0, 0.0), (0.0, 0.0, 100.0, 0.0), (0.0, 0.0, 0.0, 1.0)))
ob_hand_left.location = (-0.2955, -0.06581, 0.6198)
ob_hand_left.rotation_euler = (-0.5073, -0.006067, 0.003552)
ob_hand_left.scale = (0.01, 0.01, 0.01)
ob_hand_left.lock_scale = (True, True, True)
ob_hand_left.lineart.crease_threshold = 0.0
ob_hand_right.parent = ob_model
ob_hand_right.matrix_parent_inverse = Matrix(((100.0, 0.0, 0.0, 0.0), (0.0, 100.0, 0.0, 0.0), (0.0, 0.0, 100.0, 0.0), (0.0, 0.0, 0.0, 1.0)))
ob_hand_right.location = (0.3016, -0.06516, 0.619)
ob_hand_right.rotation_euler = (0.09984, -0.004154, 0.00294)
ob_hand_right.scale = (0.01, 0.01, 0.01)
ob_hand_right.lock_scale = (True, True, True)
ob_hand_right.lineart.crease_threshold = 0.0
ob_leg_left.parent = ob_model
ob_leg_left.matrix_parent_inverse = Matrix(((100.0, 0.0, 0.0, 0.0), (0.0, 100.0, 0.0, 0.0), (0.0, 0.0, 100.0, 0.0), (0.0, 0.0, 0.0, 1.0)))
ob_leg_left.location = (-0.1243, 0.009444, 0.1898)
ob_leg_left.scale = (0.01, 0.01, 0.01)
ob_leg_left.lock_scale = (True, True, True)
ob_leg_left.lineart.crease_threshold = 0.0
ob_leg_right.parent = ob_model
ob_leg_right.matrix_parent_inverse = Matrix(((100.0, 0.0, 0.0, 0.0), (0.0, 100.0, 0.0, 0.0), (0.0, 0.0, 100.0, 0.0), (0.0, 0.0, 0.0, 1.0)))
ob_leg_right.location = (0.1091, 0.003674, 0.19)
ob_leg_right.scale = (0.01, 0.01, 0.01)
ob_leg_right.lock_scale = (True, True, True)
ob_leg_right.lineart.crease_threshold = 0.0

# ---- collection membership
col_collection_1.objects.link(ob_model)
col_collection_1.objects.link(ob_eye)
col_collection_1.objects.link(ob_brown_and_nose)
col_collection_1.objects.link(ob_tail)
col_collection_1.objects.link(ob_body)
col_collection_1.objects.link(ob_hand_left)
col_collection_1.objects.link(ob_hand_right)
col_collection_1.objects.link(ob_leg_left)
col_collection_1.objects.link(ob_leg_right)

# ---- scene / render settings (as saved in the file)
scene.frame_start = 2; scene.frame_end = 8; scene.frame_set(2)
scene.render.engine = 'BLENDER_EEVEE_NEXT'
scene.render.resolution_percentage = 50
scene.render.dither_intensity = 0.0
scene.cycles.use_denoising = False
scene.cycles.samples = 128
scene.cycles.sampling_pattern = 'TABULATED_SOBOL'
scene.cycles.use_adaptive_sampling = False
scene.cycles.use_light_tree = False
scene.cycles.blur_glossy = 0.0
scene.cycles.sample_clamp_indirect = 0.0
scene.view_settings.view_transform = 'Standard'
bpy.context.view_layer.update()

# ---- added for rendering (the .blend has no active camera and no usable light): camera, sun
cam_auto = bpy.data.cameras.new('AutoCamera')
cam_auto.lens = 50.0
cam_auto.sensor_width = 36.0
cam_auto.clip_end = 1000.0
ob_auto_camera = bpy.data.objects.new('AutoCamera', cam_auto)
scene.collection.objects.link(ob_auto_camera)
ob_auto_camera.location = (1.323, -1.62461, 1.57107)
ob_auto_camera.rotation_euler = (1.09748, -7.21219e-08, 0.694738)
scene.camera = ob_auto_camera
light_auto_sun = bpy.data.lights.new('AutoSun', 'SUN')
light_auto_sun.energy = 3.0
light_auto_sun.angle = 0.0523599
ob_auto_sun = bpy.data.objects.new('AutoSun', light_auto_sun)
scene.collection.objects.link(ob_auto_sun)
ob_auto_sun.rotation_euler = (0.872665, 0.174533, 0.523599)
bpy.context.view_layer.update()
